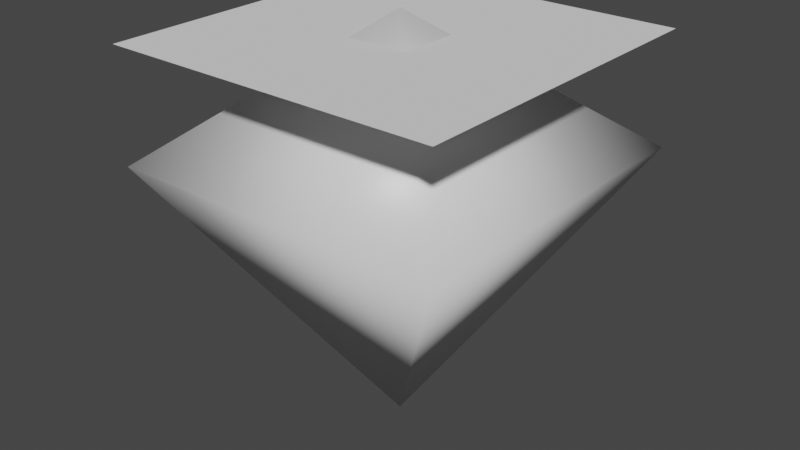 # Source: GrassTreeSeed.blend  (saved by Blender 2.83.18; exported with 4.5.12 LTS)
import bpy
from mathutils import Matrix  # noqa: F401  (used for matrix-valued properties, if any)

bpy.ops.wm.read_factory_settings(use_empty=True)
scene = bpy.context.scene
scene.name = 'Scene'

# ---- collections
col_collection = bpy.data.collections.new('Collection'); scene.collection.children.link(col_collection)

# ---- materials (node trees are filled in below, after node groups)
mat_material = bpy.data.materials.new('Material')
mat_material.alpha_threshold = 0.0
mat_material.use_transparent_shadow = False
mat_material.line_color = (0.0, 0.0, 0.0, 1.0)

# ---- material node trees
mat_material.use_nodes = True; mat_material.node_tree.nodes.clear()
_N = mat_material.node_tree.nodes; _L = mat_material.node_tree.links
n0 = _N.new('ShaderNodeOutputMaterial'); n0.name = 'Material Output'; n0.location = (300, 300)
n1 = _N.new('ShaderNodeBsdfPrincipled'); n1.name = 'Principled BSDF'; n1.location = (10, 300)
n1.distribution = 'GGX'
n1.subsurface_method = 'BURLEY'
n1.inputs[2].default_value = 0.4
n1.inputs[3].default_value = 1.45
n1.inputs[27].default_value = (0.0, 0.0, 0.0, 1.0)
n1.inputs[28].default_value = 1.0
_L.new(n1.outputs[0], n0.inputs[0])
n0.is_active_output = True

# ---- world
world_world = bpy.data.worlds.new('World'); scene.world = world_world
world_world.use_nodes = True; world_world.node_tree.nodes.clear()
_N = world_world.node_tree.nodes; _L = world_world.node_tree.links
n0 = _N.new('ShaderNodeOutputWorld'); n0.name = 'World Output'; n0.location = (300, 300)
n1 = _N.new('ShaderNodeBackground'); n1.name = 'Background'; n1.location = (10, 300)
n1.inputs[0].default_value = (0.05088, 0.05088, 0.05088, 1.0)
_L.new(n1.outputs[0], n0.inputs[0])
n0.is_active_output = True
world_world.color = (0.05088, 0.05088, 0.05088)
world_world.use_sun_shadow = False
world_world.sun_shadow_jitter_overblur = 0.0

# ---- meshes
me_cube = bpy.data.meshes.new('Cube')
me_cube.from_pydata([(0.0, 0.0, -0.1933), (1.0, 1.0, -1.0), (0.0, 0.0, -2.614), (1.0, -1.0, -1.0), (-1.0, 1.0, -1.0), (-1.0, -1.0, -1.0)], [], [(3, 5, 2), (3, 0, 5), (5, 0, 4), (4, 1, 2), (1, 0, 3), (4, 0, 1), (5, 4, 2), (1, 3, 2)])
me_cube.polygons.foreach_set('use_smooth', [True] * 8)
_uv = me_cube.uv_layers.new(name='UVMap')
_uv.uv.foreach_set('vector', [0.2897, 0.1553, 0.5794, 0.0, 0.5794, 0.3577, 0.7897, 0.9974, 0.5794, 0.8307, 0.7897, 0.6641, 0.7897, 0.9948, 0.5794, 0.8281, 0.7897, 0.6615, 0.0, 0.2239, 0.2897, 0.0686, 0.2897, 0.4263, 0.7897, 1.0, 0.5794, 0.8333, 0.7897, 0.6667, 1.0, 0.9974, 0.7897, 0.8307, 1.0, 0.6641, 0.2897, 0.3577, 0.0, 0.2023, 0.2897, 0.0, 0.2897, 0.1888, 0.5794, 0.03344, 0.5794, 0.3911])
me_cube.materials.append(mat_material)
me_cube.use_remesh_preserve_volume = False
me_cube.use_remesh_preserve_attributes = False
me_cube.use_mirror_vertex_groups = False
me_cube.update()
me_plane = bpy.data.meshes.new('Plane')
me_plane.from_pydata([(-1.0, -1.0, 0.0), (1.0, -1.0, 0.0), (-1.0, 1.0, 0.0), (1.0, 1.0, 0.0)], [], [(0, 1, 3, 2)])
me_plane.polygons.foreach_set('use_smooth', [True] * 1)
_uv = me_plane.uv_layers.new(name='UVMap')
_uv.uv.foreach_set('vector', [0.0, 0.0, 1.0, 0.0, 1.0, 1.0, 0.0, 1.0])
me_plane.use_remesh_fix_poles = True
me_plane.use_remesh_preserve_attributes = False
me_plane.use_mirror_vertex_groups = False
me_plane.update()

# ---- objects
ob_cube = bpy.data.objects.new('Cube', me_cube)
ob_plane = bpy.data.objects.new('Plane', me_plane)

# ---- transforms, parenting, visibility, modifiers, constraints
ob_cube.location = (0.0, 0.0, 1.027)
ob_cube.lock_rotations_4d = False
ob_cube.empty_display_type = 'ARROWS'
ob_cube.lineart.crease_threshold = 0.0
ob_plane.location = (0.0, 0.0, 0.6857)
ob_plane.lineart.crease_threshold = 0.0

# ---- collection membership
col_collection.objects.link(ob_cube)
col_collection.objects.link(ob_plane)

# ---- scene / render settings (as saved in the file)
scene.frame_start = 1; scene.frame_end = 250; scene.frame_set(1)
scene.render.engine = 'BLENDER_EEVEE_NEXT'
scene.cycles.use_denoising = False
scene.cycles.samples = 128
scene.cycles.sampling_pattern = 'TABULATED_SOBOL'
scene.cycles.use_adaptive_sampling = False
scene.cycles.use_light_tree = False
scene.view_settings.view_transform = 'Filmic'
bpy.context.view_layer.update()

# ---- added for rendering (the .blend has no active camera and no usable light): camera, sun
cam_auto = bpy.data.cameras.new('AutoCamera')
cam_auto.lens = 50.0
cam_auto.sensor_width = 36.0
cam_auto.clip_end = 1000.0
ob_auto_camera = bpy.data.objects.new('AutoCamera', cam_auto)
scene.collection.objects.link(ob_auto_camera)
ob_auto_camera.location = (3.44453, -4.13343, 2.37902)
ob_auto_camera.rotation_euler = (1.09748, -7.21219e-08, 0.694738)
scene.camera = ob_auto_camera
light_auto_sun = bpy.data.lights.new('AutoSun', 'SUN')
light_auto_sun.energy = 3.0
light_auto_sun.angle = 0.0523599
ob_auto_sun = bpy.data.objects.new('AutoSun', light_auto_sun)
scene.collection.objects.link(ob_auto_sun)
ob_auto_sun.rotation_euler = (0.872665, 0.174533, 0.523599)
bpy.context.view_layer.update()
